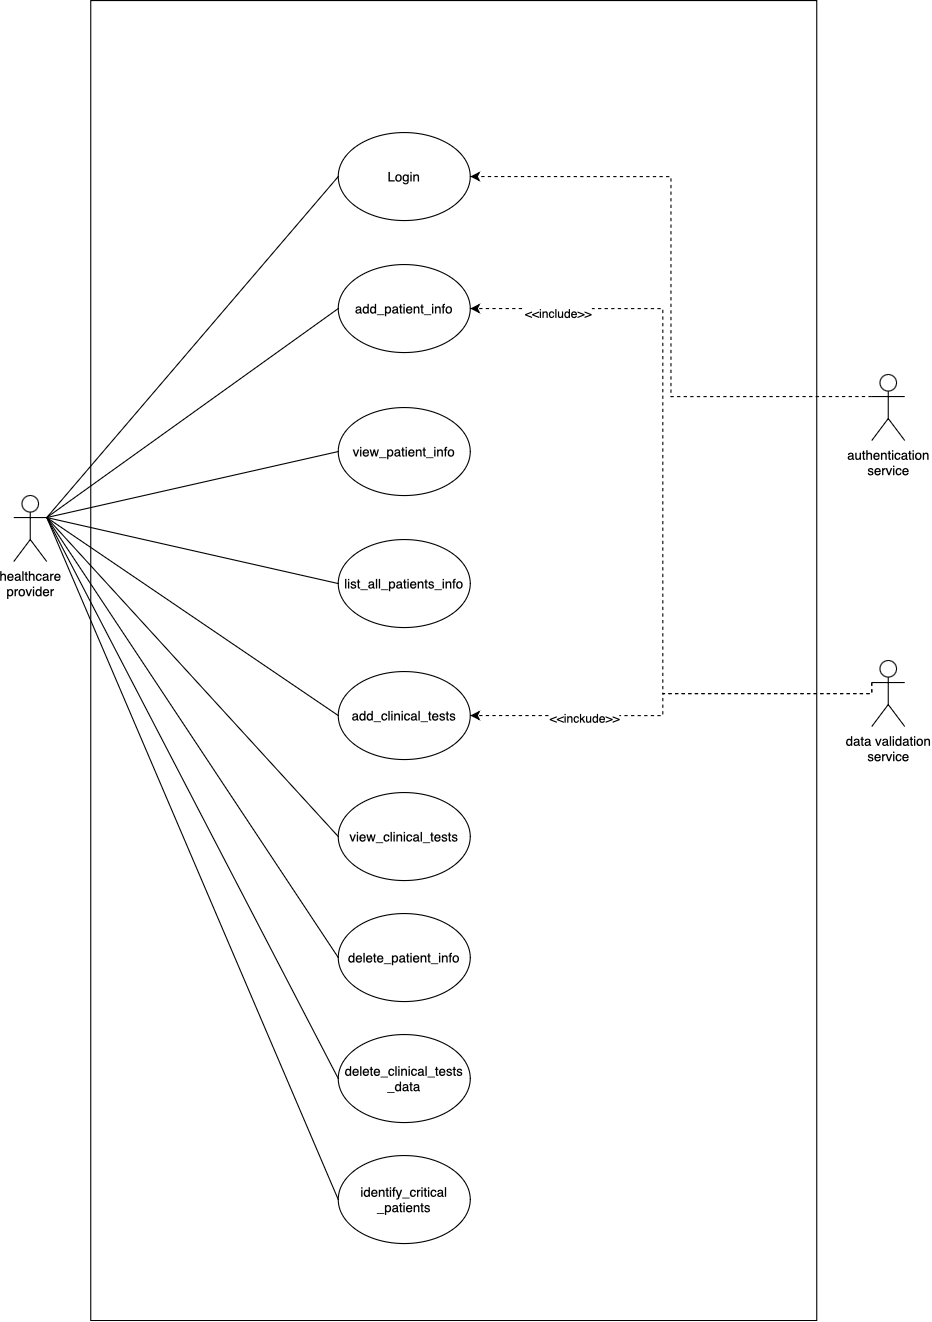

The diagram above was exported from draw.io. Its source (the exported page's mxGraphModel, read from the mxfile embedded in the PNG):
<mxGraphModel dx="1207" dy="847" grid="1" gridSize="10" guides="1" tooltips="1" connect="1" arrows="1" fold="1" page="1" pageScale="1" pageWidth="1100" pageHeight="1700" math="0" shadow="0">
  <root>
    <mxCell id="0" />
    <mxCell id="1" parent="0" />
    <mxCell id="txtTi3-NWhlHxe_iq4ro-22" value="" style="rounded=0;whiteSpace=wrap;html=1;" vertex="1" parent="1">
      <mxGeometry x="140" y="50" width="660" height="1200" as="geometry" />
    </mxCell>
    <mxCell id="txtTi3-NWhlHxe_iq4ro-12" style="rounded=0;orthogonalLoop=1;jettySize=auto;html=1;exitX=1;exitY=0.3333333333333333;exitDx=0;exitDy=0;exitPerimeter=0;entryX=0;entryY=0.5;entryDx=0;entryDy=0;endArrow=none;endFill=0;" edge="1" parent="1" source="txtTi3-NWhlHxe_iq4ro-1" target="txtTi3-NWhlHxe_iq4ro-3">
      <mxGeometry relative="1" as="geometry" />
    </mxCell>
    <mxCell id="txtTi3-NWhlHxe_iq4ro-13" style="rounded=0;orthogonalLoop=1;jettySize=auto;html=1;exitX=1;exitY=0.3333333333333333;exitDx=0;exitDy=0;exitPerimeter=0;entryX=0;entryY=0.5;entryDx=0;entryDy=0;endArrow=none;endFill=0;" edge="1" parent="1" source="txtTi3-NWhlHxe_iq4ro-1" target="txtTi3-NWhlHxe_iq4ro-4">
      <mxGeometry relative="1" as="geometry" />
    </mxCell>
    <mxCell id="txtTi3-NWhlHxe_iq4ro-14" style="rounded=0;orthogonalLoop=1;jettySize=auto;html=1;exitX=1;exitY=0.3333333333333333;exitDx=0;exitDy=0;exitPerimeter=0;entryX=0;entryY=0.5;entryDx=0;entryDy=0;endArrow=none;endFill=0;" edge="1" parent="1" source="txtTi3-NWhlHxe_iq4ro-1" target="txtTi3-NWhlHxe_iq4ro-5">
      <mxGeometry relative="1" as="geometry" />
    </mxCell>
    <mxCell id="txtTi3-NWhlHxe_iq4ro-15" style="rounded=0;orthogonalLoop=1;jettySize=auto;html=1;exitX=1;exitY=0.3333333333333333;exitDx=0;exitDy=0;exitPerimeter=0;entryX=0;entryY=0.5;entryDx=0;entryDy=0;endArrow=none;endFill=0;" edge="1" parent="1" source="txtTi3-NWhlHxe_iq4ro-1" target="txtTi3-NWhlHxe_iq4ro-6">
      <mxGeometry relative="1" as="geometry" />
    </mxCell>
    <mxCell id="txtTi3-NWhlHxe_iq4ro-16" style="rounded=0;orthogonalLoop=1;jettySize=auto;html=1;exitX=1;exitY=0.3333333333333333;exitDx=0;exitDy=0;exitPerimeter=0;entryX=0;entryY=0.5;entryDx=0;entryDy=0;endArrow=none;endFill=0;" edge="1" parent="1" source="txtTi3-NWhlHxe_iq4ro-1" target="txtTi3-NWhlHxe_iq4ro-7">
      <mxGeometry relative="1" as="geometry" />
    </mxCell>
    <mxCell id="txtTi3-NWhlHxe_iq4ro-17" style="rounded=0;orthogonalLoop=1;jettySize=auto;html=1;exitX=1;exitY=0.3333333333333333;exitDx=0;exitDy=0;exitPerimeter=0;entryX=0;entryY=0.5;entryDx=0;entryDy=0;endArrow=none;endFill=0;" edge="1" parent="1" source="txtTi3-NWhlHxe_iq4ro-1" target="txtTi3-NWhlHxe_iq4ro-8">
      <mxGeometry relative="1" as="geometry" />
    </mxCell>
    <mxCell id="txtTi3-NWhlHxe_iq4ro-18" style="rounded=0;orthogonalLoop=1;jettySize=auto;html=1;exitX=1;exitY=0.3333333333333333;exitDx=0;exitDy=0;exitPerimeter=0;entryX=0;entryY=0.5;entryDx=0;entryDy=0;endArrow=none;endFill=0;" edge="1" parent="1" source="txtTi3-NWhlHxe_iq4ro-1" target="txtTi3-NWhlHxe_iq4ro-9">
      <mxGeometry relative="1" as="geometry" />
    </mxCell>
    <mxCell id="txtTi3-NWhlHxe_iq4ro-30" style="rounded=0;orthogonalLoop=1;jettySize=auto;html=1;exitX=1;exitY=0.3333333333333333;exitDx=0;exitDy=0;exitPerimeter=0;entryX=0;entryY=0.5;entryDx=0;entryDy=0;endArrow=none;endFill=0;" edge="1" parent="1" source="txtTi3-NWhlHxe_iq4ro-1" target="txtTi3-NWhlHxe_iq4ro-11">
      <mxGeometry relative="1" as="geometry" />
    </mxCell>
    <mxCell id="txtTi3-NWhlHxe_iq4ro-1" value="healthcare&lt;br&gt;provider" style="shape=umlActor;verticalLabelPosition=bottom;verticalAlign=top;html=1;outlineConnect=0;" vertex="1" parent="1">
      <mxGeometry x="70" y="500" width="30" height="60" as="geometry" />
    </mxCell>
    <mxCell id="txtTi3-NWhlHxe_iq4ro-3" value="Login" style="ellipse;whiteSpace=wrap;html=1;" vertex="1" parent="1">
      <mxGeometry x="365" y="170" width="120" height="80" as="geometry" />
    </mxCell>
    <mxCell id="txtTi3-NWhlHxe_iq4ro-4" value="add_patient_info" style="ellipse;whiteSpace=wrap;html=1;" vertex="1" parent="1">
      <mxGeometry x="365" y="290" width="120" height="80" as="geometry" />
    </mxCell>
    <mxCell id="txtTi3-NWhlHxe_iq4ro-5" value="view_patient_info" style="ellipse;whiteSpace=wrap;html=1;" vertex="1" parent="1">
      <mxGeometry x="365" y="420" width="120" height="80" as="geometry" />
    </mxCell>
    <mxCell id="txtTi3-NWhlHxe_iq4ro-6" value="list_all_patients_info" style="ellipse;whiteSpace=wrap;html=1;" vertex="1" parent="1">
      <mxGeometry x="365" y="540" width="120" height="80" as="geometry" />
    </mxCell>
    <mxCell id="txtTi3-NWhlHxe_iq4ro-7" value="add_clinical_tests" style="ellipse;whiteSpace=wrap;html=1;" vertex="1" parent="1">
      <mxGeometry x="365" y="660" width="120" height="80" as="geometry" />
    </mxCell>
    <mxCell id="txtTi3-NWhlHxe_iq4ro-8" value="view_clinical_tests" style="ellipse;whiteSpace=wrap;html=1;" vertex="1" parent="1">
      <mxGeometry x="365" y="770" width="120" height="80" as="geometry" />
    </mxCell>
    <mxCell id="txtTi3-NWhlHxe_iq4ro-9" value="delete_patient_info" style="ellipse;whiteSpace=wrap;html=1;" vertex="1" parent="1">
      <mxGeometry x="365" y="880" width="120" height="80" as="geometry" />
    </mxCell>
    <mxCell id="txtTi3-NWhlHxe_iq4ro-10" value="delete_clinical_tests&lt;br&gt;_data" style="ellipse;whiteSpace=wrap;html=1;" vertex="1" parent="1">
      <mxGeometry x="365" y="990" width="120" height="80" as="geometry" />
    </mxCell>
    <mxCell id="txtTi3-NWhlHxe_iq4ro-11" value="identify_critical&lt;br&gt;_patients" style="ellipse;whiteSpace=wrap;html=1;" vertex="1" parent="1">
      <mxGeometry x="365" y="1100" width="120" height="80" as="geometry" />
    </mxCell>
    <mxCell id="txtTi3-NWhlHxe_iq4ro-19" style="rounded=0;orthogonalLoop=1;jettySize=auto;html=1;exitX=1;exitY=0.3333333333333333;exitDx=0;exitDy=0;exitPerimeter=0;entryX=0;entryY=0.5;entryDx=0;entryDy=0;endArrow=none;endFill=0;" edge="1" parent="1" source="txtTi3-NWhlHxe_iq4ro-1" target="txtTi3-NWhlHxe_iq4ro-10">
      <mxGeometry relative="1" as="geometry" />
    </mxCell>
    <mxCell id="txtTi3-NWhlHxe_iq4ro-25" style="edgeStyle=orthogonalEdgeStyle;rounded=0;orthogonalLoop=1;jettySize=auto;html=1;exitX=0;exitY=0.3333333333333333;exitDx=0;exitDy=0;exitPerimeter=0;entryX=1;entryY=0.5;entryDx=0;entryDy=0;dashed=1;" edge="1" parent="1" source="txtTi3-NWhlHxe_iq4ro-23" target="txtTi3-NWhlHxe_iq4ro-3">
      <mxGeometry relative="1" as="geometry" />
    </mxCell>
    <mxCell id="txtTi3-NWhlHxe_iq4ro-23" value="authentication&lt;br&gt;service" style="shape=umlActor;verticalLabelPosition=bottom;verticalAlign=top;html=1;outlineConnect=0;" vertex="1" parent="1">
      <mxGeometry x="850" y="390" width="30" height="60" as="geometry" />
    </mxCell>
    <mxCell id="txtTi3-NWhlHxe_iq4ro-26" style="edgeStyle=orthogonalEdgeStyle;rounded=0;orthogonalLoop=1;jettySize=auto;html=1;exitX=0;exitY=0.3333333333333333;exitDx=0;exitDy=0;exitPerimeter=0;entryX=1;entryY=0.5;entryDx=0;entryDy=0;dashed=1;" edge="1" parent="1" source="txtTi3-NWhlHxe_iq4ro-24" target="txtTi3-NWhlHxe_iq4ro-4">
      <mxGeometry relative="1" as="geometry">
        <Array as="points">
          <mxPoint x="660" y="680" />
          <mxPoint x="660" y="330" />
        </Array>
      </mxGeometry>
    </mxCell>
    <mxCell id="txtTi3-NWhlHxe_iq4ro-29" value="&amp;lt;&amp;lt;include&amp;gt;&amp;gt;" style="edgeLabel;html=1;align=center;verticalAlign=middle;resizable=0;points=[];" vertex="1" connectable="0" parent="txtTi3-NWhlHxe_iq4ro-26">
      <mxGeometry x="0.782" y="4" relative="1" as="geometry">
        <mxPoint as="offset" />
      </mxGeometry>
    </mxCell>
    <mxCell id="txtTi3-NWhlHxe_iq4ro-27" style="edgeStyle=orthogonalEdgeStyle;rounded=0;orthogonalLoop=1;jettySize=auto;html=1;exitX=0;exitY=0.3333333333333333;exitDx=0;exitDy=0;exitPerimeter=0;entryX=1;entryY=0.5;entryDx=0;entryDy=0;dashed=1;" edge="1" parent="1" source="txtTi3-NWhlHxe_iq4ro-24" target="txtTi3-NWhlHxe_iq4ro-7">
      <mxGeometry relative="1" as="geometry">
        <Array as="points">
          <mxPoint x="660" y="680" />
          <mxPoint x="660" y="700" />
        </Array>
      </mxGeometry>
    </mxCell>
    <mxCell id="txtTi3-NWhlHxe_iq4ro-28" value="&amp;lt;&amp;lt;inckude&amp;gt;&amp;gt;" style="edgeLabel;html=1;align=center;verticalAlign=middle;resizable=0;points=[];" vertex="1" connectable="0" parent="txtTi3-NWhlHxe_iq4ro-27">
      <mxGeometry x="0.4723" y="2" relative="1" as="geometry">
        <mxPoint x="-1" as="offset" />
      </mxGeometry>
    </mxCell>
    <mxCell id="txtTi3-NWhlHxe_iq4ro-24" value="data validation&lt;br&gt;service" style="shape=umlActor;verticalLabelPosition=bottom;verticalAlign=top;html=1;outlineConnect=0;" vertex="1" parent="1">
      <mxGeometry x="850" y="650" width="30" height="60" as="geometry" />
    </mxCell>
  </root>
</mxGraphModel>